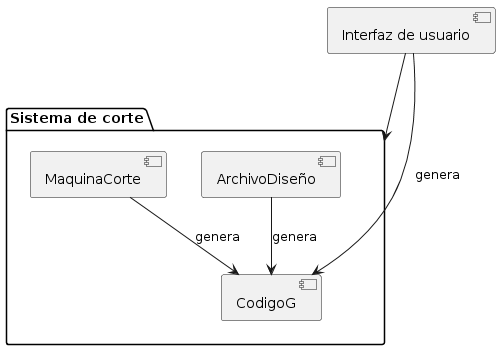

The diagram above was rendered by PlantUML. Its source (embedded in the PNG):
@startuml
package "Sistema de corte" {
    component "MaquinaCorte"
    component "ArchivoDiseño"
    component "CodigoG"
}

[Interfaz de usuario] --> "Sistema de corte"
"MaquinaCorte" --> "CodigoG": genera
"ArchivoDiseño" --> "CodigoG": genera
[Interfaz de usuario] --> "CodigoG": genera
@enduml